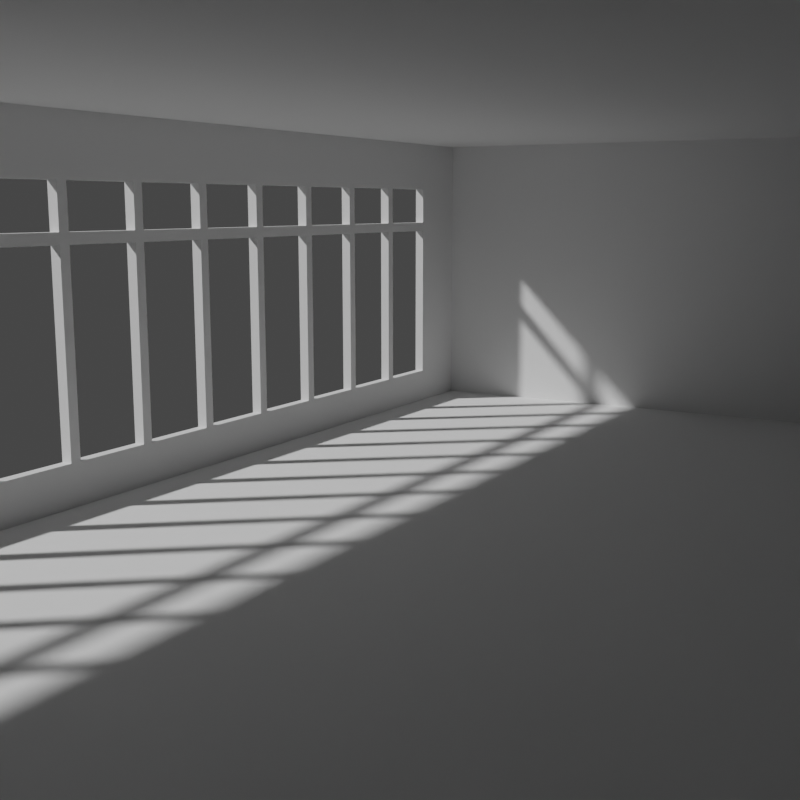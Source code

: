# Source: Office.blend  (saved by Blender 3.1.7; exported with 4.5.12 LTS)
import bpy
from mathutils import Matrix  # noqa: F401  (used for matrix-valued properties, if any)

bpy.ops.wm.read_factory_settings(use_empty=True)
scene = bpy.context.scene
scene.name = 'Scene'

# ---- collections
col_collection = bpy.data.collections.new('Collection'); scene.collection.children.link(col_collection)

# ---- world
world_world = bpy.data.worlds.new('World'); scene.world = world_world
world_world.use_nodes = True; world_world.node_tree.nodes.clear()
_N = world_world.node_tree.nodes; _L = world_world.node_tree.links
n0 = _N.new('ShaderNodeOutputWorld'); n0.name = 'World Output'; n0.location = (300, 300)
n1 = _N.new('ShaderNodeBackground'); n1.name = 'Background'; n1.location = (10, 300)
n1.inputs[0].default_value = (0.05088, 0.05088, 0.05088, 1.0)
_L.new(n1.outputs[0], n0.inputs[0])
n0.is_active_output = True
world_world.color = (0.05088, 0.05088, 0.05088)
world_world.use_sun_shadow = False
world_world.sun_shadow_jitter_overblur = 0.0

# ---- cameras
cam_camera = bpy.data.cameras.new('Camera')
cam_camera.clip_end = 100.0
cam_camera.lens = 49.45
cam_camera.ortho_scale = 7.314
cam_camera.lens_unit = 'FOV'

# ---- meshes
me_plane = bpy.data.meshes.new('Plane')
me_plane.from_pydata([(-20.0, -14.0, 0.0), (20.0, -14.0, 0.0), (-20.0, 14.0, 0.0), (20.0, 14.0, 0.0), (-20.0, -14.0, 10.0), (20.0, -14.0, 10.0), (-20.0, 14.0, 10.0), (20.0, 14.0, 10.0), (-20.0, 7.0, 0.0), (20.0, 7.0, 0.0), (-20.0, 7.0, 10.0), (20.0, 7.0, 10.0), (20.0, 14.0, 1.25), (20.0, 14.0, 6.75), (20.0, 14.0, 8.25), (20.0, -14.0, 8.25), (20.0, -14.0, 6.75), (20.0, -14.0, 1.25), (-20.0, -14.0, 1.25), (-20.0, -14.0, 6.75), (-20.0, -14.0, 8.25), (-20.0, 14.0, 8.25), (-20.0, 14.0, 6.75), (-20.0, 14.0, 1.25), (-20.0, 7.0, 1.25), (-20.0, 7.0, 6.75), (-20.0, 7.0, 8.25), (20.0, 7.0, 1.25), (20.0, 7.0, 6.75), (20.0, 7.0, 8.25), (-17.5, -14.0, 0.0), (-15.0, -14.0, 0.0), (-12.5, -14.0, 0.0), (-10.0, -14.0, 0.0), (-7.5, -14.0, 0.0), (-5.0, -14.0, 0.0), (-2.5, -14.0, 0.0), (0.0, -14.0, 0.0), (2.5, -14.0, 0.0), (5.0, -14.0, 0.0), (7.5, -14.0, 0.0), (10.0, -14.0, 0.0), (12.5, -14.0, 0.0), (15.0, -14.0, 0.0), (17.5, -14.0, 0.0), (17.5, 14.0, 0.0), (15.0, 14.0, 0.0), (12.5, 14.0, 0.0), (10.0, 14.0, 0.0), (7.5, 14.0, 0.0), (5.0, 14.0, 0.0), (2.5, 14.0, 0.0), (0.0, 14.0, 0.0), (-2.5, 14.0, 0.0), (-5.0, 14.0, 0.0), (-7.5, 14.0, 0.0), (-10.0, 14.0, 0.0), (-12.5, 14.0, 0.0), (-15.0, 14.0, 0.0), (-17.5, 14.0, 0.0), (-17.5, -14.0, 10.0), (-15.0, -14.0, 10.0), (-12.5, -14.0, 10.0), (-10.0, -14.0, 10.0), (-7.5, -14.0, 10.0), (-5.0, -14.0, 10.0), (-2.5, -14.0, 10.0), (0.0, -14.0, 10.0), (2.5, -14.0, 10.0), (5.0, -14.0, 10.0), (7.5, -14.0, 10.0), (10.0, -14.0, 10.0), (12.5, -14.0, 10.0), (15.0, -14.0, 10.0), (17.5, -14.0, 10.0), (17.5, 14.0, 10.0), (15.0, 14.0, 10.0), (12.5, 14.0, 10.0), (10.0, 14.0, 10.0), (7.5, 14.0, 10.0), (5.0, 14.0, 10.0), (2.5, 14.0, 10.0), (0.0, 14.0, 10.0), (-2.5, 14.0, 10.0), (-5.0, 14.0, 10.0), (-7.5, 14.0, 10.0), (-10.0, 14.0, 10.0), (-12.5, 14.0, 10.0), (-15.0, 14.0, 10.0), (-17.5, 14.0, 10.0), (17.5, 7.0, 10.0), (15.0, 7.0, 10.0), (12.5, 7.0, 10.0), (10.0, 7.0, 10.0), (7.5, 7.0, 10.0), (5.0, 7.0, 10.0), (2.5, 7.0, 10.0), (0.0, 7.0, 10.0), (-2.5, 7.0, 10.0), (-5.0, 7.0, 10.0), (-7.5, 7.0, 10.0), (-10.0, 7.0, 10.0), (-12.5, 7.0, 10.0), (-15.0, 7.0, 10.0), (-17.5, 7.0, 10.0), (-17.5, 7.0, 0.0), (-15.0, 7.0, 0.0), (-12.5, 7.0, 0.0), (-10.0, 7.0, 0.0), (-7.5, 7.0, 0.0), (-5.0, 7.0, 0.0), (-2.5, 7.0, 0.0), (0.0, 7.0, 0.0), (2.5, 7.0, 0.0), (5.0, 7.0, 0.0), (7.5, 7.0, 0.0), (10.0, 7.0, 0.0), (12.5, 7.0, 0.0), (15.0, 7.0, 0.0), (17.5, 7.0, 0.0), (17.5, -14.0, 1.25), (15.0, -14.0, 1.25), (12.5, -14.0, 1.25), (10.0, -14.0, 1.25), (7.5, -14.0, 1.25), (5.0, -14.0, 1.25), (2.5, -14.0, 1.25), (0.0, -14.0, 1.25), (-2.5, -14.0, 1.25), (-5.0, -14.0, 1.25), (-7.5, -14.0, 1.25), (-10.0, -14.0, 1.25), (-12.5, -14.0, 1.25), (-15.0, -14.0, 1.25), (-17.5, -14.0, 1.25), (17.5, -14.0, 6.75), (15.0, -14.0, 6.75), (12.5, -14.0, 6.75), (10.0, -14.0, 6.75), (7.5, -14.0, 6.75), (5.0, -14.0, 6.75), (2.5, -14.0, 6.75), (0.0, -14.0, 6.75), (-2.5, -14.0, 6.75), (-5.0, -14.0, 6.75), (-7.5, -14.0, 6.75), (-10.0, -14.0, 6.75), (-12.5, -14.0, 6.75), (-15.0, -14.0, 6.75), (-17.5, -14.0, 6.75), (17.5, -14.0, 8.25), (15.0, -14.0, 8.25), (12.5, -14.0, 8.25), (10.0, -14.0, 8.25), (7.5, -14.0, 8.25), (5.0, -14.0, 8.25), (2.5, -14.0, 8.25), (0.0, -14.0, 8.25), (-2.5, -14.0, 8.25), (-5.0, -14.0, 8.25), (-7.5, -14.0, 8.25), (-10.0, -14.0, 8.25), (-12.5, -14.0, 8.25), (-15.0, -14.0, 8.25), (-17.5, -14.0, 8.25), (-17.5, 14.0, 1.25), (-15.0, 14.0, 1.25), (-12.5, 14.0, 1.25), (-10.0, 14.0, 1.25), (-7.5, 14.0, 1.25), (-5.0, 14.0, 1.25), (-2.5, 14.0, 1.25), (0.0, 14.0, 1.25), (2.5, 14.0, 1.25), (5.0, 14.0, 1.25), (7.5, 14.0, 1.25), (10.0, 14.0, 1.25), (12.5, 14.0, 1.25), (15.0, 14.0, 1.25), (17.5, 14.0, 1.25), (-17.5, 14.0, 6.75), (-15.0, 14.0, 6.75), (-12.5, 14.0, 6.75), (-10.0, 14.0, 6.75), (-7.5, 14.0, 6.75), (-5.0, 14.0, 6.75), (-2.5, 14.0, 6.75), (0.0, 14.0, 6.75), (2.5, 14.0, 6.75), (5.0, 14.0, 6.75), (7.5, 14.0, 6.75), (10.0, 14.0, 6.75), (12.5, 14.0, 6.75), (15.0, 14.0, 6.75), (17.5, 14.0, 6.75), (-17.5, 14.0, 8.25), (-15.0, 14.0, 8.25), (-12.5, 14.0, 8.25), (-10.0, 14.0, 8.25), (-7.5, 14.0, 8.25), (-5.0, 14.0, 8.25), (-2.5, 14.0, 8.25), (0.0, 14.0, 8.25), (2.5, 14.0, 8.25), (5.0, 14.0, 8.25), (7.5, 14.0, 8.25), (10.0, 14.0, 8.25), (12.5, 14.0, 8.25), (15.0, 14.0, 8.25), (17.5, 14.0, 8.25), (-17.35, -14.0, 1.4), (-15.15, -14.0, 1.4), (-15.15, -14.0, 6.6), (-17.35, -14.0, 6.6), (-14.85, -14.0, 1.4), (-12.65, -14.0, 1.4), (-12.65, -14.0, 6.6), (-14.85, -14.0, 6.6), (-12.35, -14.0, 1.4), (-10.15, -14.0, 1.4), (-10.15, -14.0, 6.6), (-12.35, -14.0, 6.6), (-9.85, -14.0, 1.4), (-7.65, -14.0, 1.4), (-7.65, -14.0, 6.6), (-9.85, -14.0, 6.6), (-7.35, -14.0, 1.4), (-5.15, -14.0, 1.4), (-5.15, -14.0, 6.6), (-7.35, -14.0, 6.6), (-4.85, -14.0, 1.4), (-2.65, -14.0, 1.4), (-2.65, -14.0, 6.6), (-4.85, -14.0, 6.6), (-2.35, -14.0, 1.4), (-0.15, -14.0, 1.4), (-0.15, -14.0, 6.6), (-2.35, -14.0, 6.6), (0.15, -14.0, 1.4), (2.35, -14.0, 1.4), (2.35, -14.0, 6.6), (0.15, -14.0, 6.6), (2.65, -14.0, 1.4), (4.85, -14.0, 1.4), (4.85, -14.0, 6.6), (2.65, -14.0, 6.6), (5.15, -14.0, 1.4), (7.35, -14.0, 1.4), (7.35, -14.0, 6.6), (5.15, -14.0, 6.6), (7.65, -14.0, 1.4), (9.85, -14.0, 1.4), (9.85, -14.0, 6.6), (7.65, -14.0, 6.6), (10.15, -14.0, 1.4), (12.35, -14.0, 1.4), (12.35, -14.0, 6.6), (10.15, -14.0, 6.6), (12.65, -14.0, 1.4), (14.85, -14.0, 1.4), (14.85, -14.0, 6.6), (12.65, -14.0, 6.6), (15.15, -14.0, 1.4), (17.35, -14.0, 1.4), (17.35, -14.0, 6.6), (15.15, -14.0, 6.6), (15.15, -14.0, 6.9), (17.35, -14.0, 6.9), (17.35, -14.0, 8.1), (15.15, -14.0, 8.1), (12.65, -14.0, 6.9), (14.85, -14.0, 6.9), (14.85, -14.0, 8.1), (12.65, -14.0, 8.1), (10.15, -14.0, 6.9), (12.35, -14.0, 6.9), (12.35, -14.0, 8.1), (10.15, -14.0, 8.1), (7.65, -14.0, 6.9), (9.85, -14.0, 6.9), (9.85, -14.0, 8.1), (7.65, -14.0, 8.1), (5.15, -14.0, 6.9), (7.35, -14.0, 6.9), (7.35, -14.0, 8.1), (5.15, -14.0, 8.1), (2.65, -14.0, 6.9), (4.85, -14.0, 6.9), (4.85, -14.0, 8.1), (2.65, -14.0, 8.1), (0.15, -14.0, 6.9), (2.35, -14.0, 6.9), (2.35, -14.0, 8.1), (0.15, -14.0, 8.1), (-2.35, -14.0, 6.9), (-0.15, -14.0, 6.9), (-0.15, -14.0, 8.1), (-2.35, -14.0, 8.1), (-4.85, -14.0, 6.9), (-2.65, -14.0, 6.9), (-2.65, -14.0, 8.1), (-4.85, -14.0, 8.1), (-7.35, -14.0, 6.9), (-5.15, -14.0, 6.9), (-5.15, -14.0, 8.1), (-7.35, -14.0, 8.1), (-9.85, -14.0, 6.9), (-7.65, -14.0, 6.9), (-7.65, -14.0, 8.1), (-9.85, -14.0, 8.1), (-12.35, -14.0, 6.9), (-10.15, -14.0, 6.9), (-10.15, -14.0, 8.1), (-12.35, -14.0, 8.1), (-14.85, -14.0, 6.9), (-12.65, -14.0, 6.9), (-12.65, -14.0, 8.1), (-14.85, -14.0, 8.1), (-17.35, -14.0, 6.9), (-15.15, -14.0, 6.9), (-15.15, -14.0, 8.1), (-17.35, -14.0, 8.1), (-2.0, 7.0, 7.019), (2.0, 7.0, 7.019), (2.0, 7.0, 0.01875), (-2.0, 7.0, 0.01875), (0.0, 7.0, 0.01875)], [(112, 326)], [(119, 45, 3, 9), (90, 11, 7, 75), (29, 14, 7, 11), (26, 20, 4, 10), (195, 21, 6, 89), (150, 15, 5, 74), (21, 26, 10, 6), (15, 29, 11, 5), (74, 5, 11, 90), (44, 119, 9, 1), (1, 9, 27, 17), (17, 27, 28, 16), (16, 28, 29, 15), (2, 8, 24, 23), (23, 24, 25, 22), (22, 25, 26, 21), (44, 1, 17, 120), (120, 17, 16, 135), (135, 16, 15, 150), (59, 2, 23, 165), (165, 23, 22, 180), (180, 22, 21, 195), (8, 0, 18, 24), (24, 18, 19, 25), (25, 19, 20, 26), (9, 3, 12, 27), (27, 12, 13, 28), (28, 13, 14, 29), (13, 194, 209, 14), (194, 193, 208, 209), (193, 192, 207, 208), (192, 191, 206, 207), (191, 190, 205, 206), (190, 189, 204, 205), (189, 188, 203, 204), (188, 187, 202, 203), (187, 186, 201, 202), (186, 185, 200, 201), (185, 184, 199, 200), (184, 183, 198, 199), (183, 182, 197, 198), (182, 181, 196, 197), (181, 180, 195, 196), (12, 179, 194, 13), (179, 178, 193, 194), (178, 177, 192, 193), (177, 176, 191, 192), (176, 175, 190, 191), (175, 174, 189, 190), (174, 173, 188, 189), (173, 172, 187, 188), (172, 171, 186, 187), (171, 170, 185, 186), (170, 169, 184, 185), (169, 168, 183, 184), (168, 167, 182, 183), (167, 166, 181, 182), (166, 165, 180, 181), (3, 45, 179, 12), (45, 46, 178, 179), (46, 47, 177, 178), (47, 48, 176, 177), (48, 49, 175, 176), (49, 50, 174, 175), (50, 51, 173, 174), (51, 52, 172, 173), (52, 53, 171, 172), (53, 54, 170, 171), (54, 55, 169, 170), (55, 56, 168, 169), (56, 57, 167, 168), (57, 58, 166, 167), (58, 59, 165, 166), (19, 149, 164, 20), (18, 134, 149, 19), (0, 30, 134, 18), (30, 31, 133, 134), (31, 32, 132, 133), (32, 33, 131, 132), (33, 34, 130, 131), (34, 35, 129, 130), (35, 36, 128, 129), (36, 37, 127, 128), (37, 38, 126, 127), (38, 39, 125, 126), (39, 40, 124, 125), (40, 41, 123, 124), (41, 42, 122, 123), (42, 43, 121, 122), (43, 44, 120, 121), (0, 8, 105, 30), (30, 105, 106, 31), (31, 106, 107, 32), (32, 107, 108, 33), (33, 108, 109, 34), (34, 109, 110, 35), (35, 110, 111, 36), (36, 111, 112, 37), (37, 112, 113, 38), (38, 113, 114, 39), (39, 114, 115, 40), (40, 115, 116, 41), (41, 116, 117, 42), (42, 117, 118, 43), (43, 118, 119, 44), (4, 60, 104, 10), (60, 61, 103, 104), (61, 62, 102, 103), (62, 63, 101, 102), (63, 64, 100, 101), (64, 65, 99, 100), (65, 66, 98, 99), (66, 67, 97, 98), (67, 68, 96, 97), (68, 69, 95, 96), (69, 70, 94, 95), (70, 71, 93, 94), (71, 72, 92, 93), (72, 73, 91, 92), (73, 74, 90, 91), (20, 164, 60, 4), (164, 163, 61, 60), (163, 162, 62, 61), (162, 161, 63, 62), (161, 160, 64, 63), (160, 159, 65, 64), (159, 158, 66, 65), (158, 157, 67, 66), (157, 156, 68, 67), (156, 155, 69, 68), (155, 154, 70, 69), (154, 153, 71, 70), (153, 152, 72, 71), (152, 151, 73, 72), (151, 150, 74, 73), (14, 209, 75, 7), (209, 208, 76, 75), (208, 207, 77, 76), (207, 206, 78, 77), (206, 205, 79, 78), (205, 204, 80, 79), (204, 203, 81, 80), (203, 202, 82, 81), (202, 201, 83, 82), (201, 200, 84, 83), (200, 199, 85, 84), (199, 198, 86, 85), (198, 197, 87, 86), (197, 196, 88, 87), (196, 195, 89, 88), (10, 104, 89, 6), (104, 103, 88, 89), (103, 102, 87, 88), (102, 101, 86, 87), (101, 100, 85, 86), (100, 99, 84, 85), (99, 98, 83, 84), (98, 97, 82, 83), (97, 96, 81, 82), (96, 95, 80, 81), (95, 94, 79, 80), (94, 93, 78, 79), (93, 92, 77, 78), (92, 91, 76, 77), (91, 90, 75, 76), (8, 2, 59, 105), (105, 59, 58, 106), (106, 58, 57, 107), (107, 57, 56, 108), (108, 56, 55, 109), (109, 55, 54, 110), (110, 54, 53, 111), (111, 53, 52, 112), (112, 52, 51, 113), (113, 51, 50, 114), (114, 50, 49, 115), (115, 49, 48, 116), (116, 48, 47, 117), (117, 47, 46, 118), (118, 46, 45, 119), (134, 133, 211, 210), (133, 148, 212, 211), (148, 149, 213, 212), (149, 134, 210, 213), (133, 132, 215, 214), (132, 147, 216, 215), (147, 148, 217, 216), (148, 133, 214, 217), (132, 131, 219, 218), (131, 146, 220, 219), (146, 147, 221, 220), (147, 132, 218, 221), (131, 130, 223, 222), (130, 145, 224, 223), (145, 146, 225, 224), (146, 131, 222, 225), (130, 129, 227, 226), (129, 144, 228, 227), (144, 145, 229, 228), (145, 130, 226, 229), (129, 128, 231, 230), (128, 143, 232, 231), (143, 144, 233, 232), (144, 129, 230, 233), (128, 127, 235, 234), (127, 142, 236, 235), (142, 143, 237, 236), (143, 128, 234, 237), (127, 126, 239, 238), (126, 141, 240, 239), (141, 142, 241, 240), (142, 127, 238, 241), (126, 125, 243, 242), (125, 140, 244, 243), (140, 141, 245, 244), (141, 126, 242, 245), (125, 124, 247, 246), (124, 139, 248, 247), (139, 140, 249, 248), (140, 125, 246, 249), (124, 123, 251, 250), (123, 138, 252, 251), (138, 139, 253, 252), (139, 124, 250, 253), (123, 122, 255, 254), (122, 137, 256, 255), (137, 138, 257, 256), (138, 123, 254, 257), (122, 121, 259, 258), (121, 136, 260, 259), (136, 137, 261, 260), (137, 122, 258, 261), (121, 120, 263, 262), (120, 135, 264, 263), (135, 136, 265, 264), (136, 121, 262, 265), (136, 135, 267, 266), (135, 150, 268, 267), (150, 151, 269, 268), (151, 136, 266, 269), (137, 136, 271, 270), (136, 151, 272, 271), (151, 152, 273, 272), (152, 137, 270, 273), (138, 137, 275, 274), (137, 152, 276, 275), (152, 153, 277, 276), (153, 138, 274, 277), (139, 138, 279, 278), (138, 153, 280, 279), (153, 154, 281, 280), (154, 139, 278, 281), (140, 139, 283, 282), (139, 154, 284, 283), (154, 155, 285, 284), (155, 140, 282, 285), (141, 140, 287, 286), (140, 155, 288, 287), (155, 156, 289, 288), (156, 141, 286, 289), (142, 141, 291, 290), (141, 156, 292, 291), (156, 157, 293, 292), (157, 142, 290, 293), (143, 142, 295, 294), (142, 157, 296, 295), (157, 158, 297, 296), (158, 143, 294, 297), (144, 143, 299, 298), (143, 158, 300, 299), (158, 159, 301, 300), (159, 144, 298, 301), (145, 144, 303, 302), (144, 159, 304, 303), (159, 160, 305, 304), (160, 145, 302, 305), (146, 145, 307, 306), (145, 160, 308, 307), (160, 161, 309, 308), (161, 146, 306, 309), (147, 146, 311, 310), (146, 161, 312, 311), (161, 162, 313, 312), (162, 147, 310, 313), (148, 147, 315, 314), (147, 162, 316, 315), (162, 163, 317, 316), (163, 148, 314, 317), (149, 148, 319, 318), (148, 163, 320, 319), (163, 164, 321, 320), (164, 149, 318, 321), (97, 98, 99, 100, 101, 102, 103, 104, 10, 26, 25, 24, 8, 325, 322, 323, 324, 9, 27, 28, 29, 11, 90, 91, 92, 93, 94, 95, 96)])
_uv = me_plane.uv_layers.new(name='UVMap')
_uv.uv.foreach_set('vector', [0.9375, 0.75, 0.9375, 1.0, 1.0, 1.0, 1.0, 0.75, 0.9375, 0.75, 1.0, 0.75, 1.0, 1.0, 0.9375, 1.0, 1.0, 0.75, 1.0, 1.0, 1.0, 1.0, 1.0, 0.75, 0.0, 0.75, 0.0, 0.0, 0.0, 0.0, 0.0, 0.75, 0.0625, 1.0, 0.0, 1.0, 0.0, 1.0, 0.0625, 1.0, 0.9375, 0.0, 1.0, 0.0, 1.0, 0.0, 0.9375, 0.0, 0.0, 1.0, 0.0, 0.75, 0.0, 0.75, 0.0, 1.0, 1.0, 0.0, 1.0, 0.75, 1.0, 0.75, 1.0, 0.0, 0.9375, 0.0, 1.0, 0.0, 1.0, 0.75, 0.9375, 0.75, 0.9375, 0.0, 0.9375, 0.75, 1.0, 0.75, 1.0, 0.0, 1.0, 0.0, 1.0, 0.75, 1.0, 0.75, 1.0, 0.0, 1.0, 0.0, 1.0, 0.75, 1.0, 0.75, 1.0, 0.0, 1.0, 0.0, 1.0, 0.75, 1.0, 0.75, 1.0, 0.0, 0.0, 1.0, 0.0, 0.75, 0.0, 0.75, 0.0, 1.0, 0.0, 1.0, 0.0, 0.75, 0.0, 0.75, 0.0, 1.0, 0.0, 1.0, 0.0, 0.75, 0.0, 0.75, 0.0, 1.0, 0.9375, 0.0, 1.0, 0.0, 1.0, 0.0, 0.9375, 0.0, 0.9375, 0.0, 1.0, 0.0, 1.0, 0.0, 0.9375, 0.0, 0.9375, 0.0, 1.0, 0.0, 1.0, 0.0, 0.9375, 0.0, 0.0625, 1.0, 0.0, 1.0, 0.0, 1.0, 0.0625, 1.0, 0.0625, 1.0, 0.0, 1.0, 0.0, 1.0, 0.0625, 1.0, 0.0625, 1.0, 0.0, 1.0, 0.0, 1.0, 0.0625, 1.0, 0.0, 0.75, 0.0, 0.0, 0.0, 0.0, 0.0, 0.75, 0.0, 0.75, 0.0, 0.0, 0.0, 0.0, 0.0, 0.75, 0.0, 0.75, 0.0, 0.0, 0.0, 0.0, 0.0, 0.75, 1.0, 0.75, 1.0, 1.0, 1.0, 1.0, 1.0, 0.75, 1.0, 0.75, 1.0, 1.0, 1.0, 1.0, 1.0, 0.75, 1.0, 0.75, 1.0, 1.0, 1.0, 1.0, 1.0, 0.75, 1.0, 1.0, 0.9375, 1.0, 0.9375, 1.0, 1.0, 1.0, 0.9375, 1.0, 0.875, 1.0, 0.875, 1.0, 0.9375, 1.0, 0.875, 1.0, 0.8125, 1.0, 0.8125, 1.0, 0.875, 1.0, 0.8125, 1.0, 0.75, 1.0, 0.75, 1.0, 0.8125, 1.0, 0.75, 1.0, 0.6875, 1.0, 0.6875, 1.0, 0.75, 1.0, 0.6875, 1.0, 0.625, 1.0, 0.625, 1.0, 0.6875, 1.0, 0.625, 1.0, 0.5625, 1.0, 0.5625, 1.0, 0.625, 1.0, 0.5625, 1.0, 0.5, 1.0, 0.5, 1.0, 0.5625, 1.0, 0.5, 1.0, 0.4375, 1.0, 0.4375, 1.0, 0.5, 1.0, 0.4375, 1.0, 0.375, 1.0, 0.375, 1.0, 0.4375, 1.0, 0.375, 1.0, 0.3125, 1.0, 0.3125, 1.0, 0.375, 1.0, 0.3125, 1.0, 0.25, 1.0, 0.25, 1.0, 0.3125, 1.0, 0.25, 1.0, 0.1875, 1.0, 0.1875, 1.0, 0.25, 1.0, 0.1875, 1.0, 0.125, 1.0, 0.125, 1.0, 0.1875, 1.0, 0.125, 1.0, 0.0625, 1.0, 0.0625, 1.0, 0.125, 1.0, 1.0, 1.0, 0.9375, 1.0, 0.9375, 1.0, 1.0, 1.0, 0.9375, 1.0, 0.875, 1.0, 0.875, 1.0, 0.9375, 1.0, 0.875, 1.0, 0.8125, 1.0, 0.8125, 1.0, 0.875, 1.0, 0.8125, 1.0, 0.75, 1.0, 0.75, 1.0, 0.8125, 1.0, 0.75, 1.0, 0.6875, 1.0, 0.6875, 1.0, 0.75, 1.0, 0.6875, 1.0, 0.625, 1.0, 0.625, 1.0, 0.6875, 1.0, 0.625, 1.0, 0.5625, 1.0, 0.5625, 1.0, 0.625, 1.0, 0.5625, 1.0, 0.5, 1.0, 0.5, 1.0, 0.5625, 1.0, 0.5, 1.0, 0.4375, 1.0, 0.4375, 1.0, 0.5, 1.0, 0.4375, 1.0, 0.375, 1.0, 0.375, 1.0, 0.4375, 1.0, 0.375, 1.0, 0.3125, 1.0, 0.3125, 1.0, 0.375, 1.0, 0.3125, 1.0, 0.25, 1.0, 0.25, 1.0, 0.3125, 1.0, 0.25, 1.0, 0.1875, 1.0, 0.1875, 1.0, 0.25, 1.0, 0.1875, 1.0, 0.125, 1.0, 0.125, 1.0, 0.1875, 1.0, 0.125, 1.0, 0.0625, 1.0, 0.0625, 1.0, 0.125, 1.0, 1.0, 1.0, 0.9375, 1.0, 0.9375, 1.0, 1.0, 1.0, 0.9375, 1.0, 0.875, 1.0, 0.875, 1.0, 0.9375, 1.0, 0.875, 1.0, 0.8125, 1.0, 0.8125, 1.0, 0.875, 1.0, 0.8125, 1.0, 0.75, 1.0, 0.75, 1.0, 0.8125, 1.0, 0.75, 1.0, 0.6875, 1.0, 0.6875, 1.0, 0.75, 1.0, 0.6875, 1.0, 0.625, 1.0, 0.625, 1.0, 0.6875, 1.0, 0.625, 1.0, 0.5625, 1.0, 0.5625, 1.0, 0.625, 1.0, 0.5625, 1.0, 0.5, 1.0, 0.5, 1.0, 0.5625, 1.0, 0.5, 1.0, 0.4375, 1.0, 0.4375, 1.0, 0.5, 1.0, 0.4375, 1.0, 0.375, 1.0, 0.375, 1.0, 0.4375, 1.0, 0.375, 1.0, 0.3125, 1.0, 0.3125, 1.0, 0.375, 1.0, 0.3125, 1.0, 0.25, 1.0, 0.25, 1.0, 0.3125, 1.0, 0.25, 1.0, 0.1875, 1.0, 0.1875, 1.0, 0.25, 1.0, 0.1875, 1.0, 0.125, 1.0, 0.125, 1.0, 0.1875, 1.0, 0.125, 1.0, 0.0625, 1.0, 0.0625, 1.0, 0.125, 1.0, 0.0, 0.0, 0.0625, 0.0, 0.0625, 0.0, 0.0, 0.0, 0.0, 0.0, 0.0625, 0.0, 0.0625, 0.0, 0.0, 0.0, 0.0, 0.0, 0.0625, 0.0, 0.0625, 0.0, 0.0, 0.0, 0.0625, 0.0, 0.125, 0.0, 0.125, 0.0, 0.0625, 0.0, 0.125, 0.0, 0.1875, 0.0, 0.1875, 0.0, 0.125, 0.0, 0.1875, 0.0, 0.25, 0.0, 0.25, 0.0, 0.1875, 0.0, 0.25, 0.0, 0.3125, 0.0, 0.3125, 0.0, 0.25, 0.0, 0.3125, 0.0, 0.375, 0.0, 0.375, 0.0, 0.3125, 0.0, 0.375, 0.0, 0.4375, 0.0, 0.4375, 0.0, 0.375, 0.0, 0.4375, 0.0, 0.5, 0.0, 0.5, 0.0, 0.4375, 0.0, 0.5, 0.0, 0.5625, 0.0, 0.5625, 0.0, 0.5, 0.0, 0.5625, 0.0, 0.625, 0.0, 0.625, 0.0, 0.5625, 0.0, 0.625, 0.0, 0.6875, 0.0, 0.6875, 0.0, 0.625, 0.0, 0.6875, 0.0, 0.75, 0.0, 0.75, 0.0, 0.6875, 0.0, 0.75, 0.0, 0.8125, 0.0, 0.8125, 0.0, 0.75, 0.0, 0.8125, 0.0, 0.875, 0.0, 0.875, 0.0, 0.8125, 0.0, 0.875, 0.0, 0.9375, 0.0, 0.9375, 0.0, 0.875, 0.0, 0.0, 0.0, 0.0, 0.75, 0.0625, 0.75, 0.0625, 0.0, 0.0625, 0.0, 0.0625, 0.75, 0.125, 0.75, 0.125, 0.0, 0.125, 0.0, 0.125, 0.75, 0.1875, 0.75, 0.1875, 0.0, 0.1875, 0.0, 0.1875, 0.75, 0.25, 0.75, 0.25, 0.0, 0.25, 0.0, 0.25, 0.75, 0.3125, 0.75, 0.3125, 0.0, 0.3125, 0.0, 0.3125, 0.75, 0.375, 0.75, 0.375, 0.0, 0.375, 0.0, 0.375, 0.75, 0.4375, 0.75, 0.4375, 0.0, 0.4375, 0.0, 0.4375, 0.75, 0.5, 0.75, 0.5, 0.0, 0.5, 0.0, 0.5, 0.75, 0.5625, 0.75, 0.5625, 0.0, 0.5625, 0.0, 0.5625, 0.75, 0.625, 0.75, 0.625, 0.0, 0.625, 0.0, 0.625, 0.75, 0.6875, 0.75, 0.6875, 0.0, 0.6875, 0.0, 0.6875, 0.75, 0.75, 0.75, 0.75, 0.0, 0.75, 0.0, 0.75, 0.75, 0.8125, 0.75, 0.8125, 0.0, 0.8125, 0.0, 0.8125, 0.75, 0.875, 0.75, 0.875, 0.0, 0.875, 0.0, 0.875, 0.75, 0.9375, 0.75, 0.9375, 0.0, 0.0, 0.0, 0.0625, 0.0, 0.0625, 0.75, 0.0, 0.75, 0.0625, 0.0, 0.125, 0.0, 0.125, 0.75, 0.0625, 0.75, 0.125, 0.0, 0.1875, 0.0, 0.1875, 0.75, 0.125, 0.75, 0.1875, 0.0, 0.25, 0.0, 0.25, 0.75, 0.1875, 0.75, 0.25, 0.0, 0.3125, 0.0, 0.3125, 0.75, 0.25, 0.75, 0.3125, 0.0, 0.375, 0.0, 0.375, 0.75, 0.3125, 0.75, 0.375, 0.0, 0.4375, 0.0, 0.4375, 0.75, 0.375, 0.75, 0.4375, 0.0, 0.5, 0.0, 0.5, 0.75, 0.4375, 0.75, 0.5, 0.0, 0.5625, 0.0, 0.5625, 0.75, 0.5, 0.75, 0.5625, 0.0, 0.625, 0.0, 0.625, 0.75, 0.5625, 0.75, 0.625, 0.0, 0.6875, 0.0, 0.6875, 0.75, 0.625, 0.75, 0.6875, 0.0, 0.75, 0.0, 0.75, 0.75, 0.6875, 0.75, 0.75, 0.0, 0.8125, 0.0, 0.8125, 0.75, 0.75, 0.75, 0.8125, 0.0, 0.875, 0.0, 0.875, 0.75, 0.8125, 0.75, 0.875, 0.0, 0.9375, 0.0, 0.9375, 0.75, 0.875, 0.75, 0.0, 0.0, 0.0625, 0.0, 0.0625, 0.0, 0.0, 0.0, 0.0625, 0.0, 0.125, 0.0, 0.125, 0.0, 0.0625, 0.0, 0.125, 0.0, 0.1875, 0.0, 0.1875, 0.0, 0.125, 0.0, 0.1875, 0.0, 0.25, 0.0, 0.25, 0.0, 0.1875, 0.0, 0.25, 0.0, 0.3125, 0.0, 0.3125, 0.0, 0.25, 0.0, 0.3125, 0.0, 0.375, 0.0, 0.375, 0.0, 0.3125, 0.0, 0.375, 0.0, 0.4375, 0.0, 0.4375, 0.0, 0.375, 0.0, 0.4375, 0.0, 0.5, 0.0, 0.5, 0.0, 0.4375, 0.0, 0.5, 0.0, 0.5625, 0.0, 0.5625, 0.0, 0.5, 0.0, 0.5625, 0.0, 0.625, 0.0, 0.625, 0.0, 0.5625, 0.0, 0.625, 0.0, 0.6875, 0.0, 0.6875, 0.0, 0.625, 0.0, 0.6875, 0.0, 0.75, 0.0, 0.75, 0.0, 0.6875, 0.0, 0.75, 0.0, 0.8125, 0.0, 0.8125, 0.0, 0.75, 0.0, 0.8125, 0.0, 0.875, 0.0, 0.875, 0.0, 0.8125, 0.0, 0.875, 0.0, 0.9375, 0.0, 0.9375, 0.0, 0.875, 0.0, 1.0, 1.0, 0.9375, 1.0, 0.9375, 1.0, 1.0, 1.0, 0.9375, 1.0, 0.875, 1.0, 0.875, 1.0, 0.9375, 1.0, 0.875, 1.0, 0.8125, 1.0, 0.8125, 1.0, 0.875, 1.0, 0.8125, 1.0, 0.75, 1.0, 0.75, 1.0, 0.8125, 1.0, 0.75, 1.0, 0.6875, 1.0, 0.6875, 1.0, 0.75, 1.0, 0.6875, 1.0, 0.625, 1.0, 0.625, 1.0, 0.6875, 1.0, 0.625, 1.0, 0.5625, 1.0, 0.5625, 1.0, 0.625, 1.0, 0.5625, 1.0, 0.5, 1.0, 0.5, 1.0, 0.5625, 1.0, 0.5, 1.0, 0.4375, 1.0, 0.4375, 1.0, 0.5, 1.0, 0.4375, 1.0, 0.375, 1.0, 0.375, 1.0, 0.4375, 1.0, 0.375, 1.0, 0.3125, 1.0, 0.3125, 1.0, 0.375, 1.0, 0.3125, 1.0, 0.25, 1.0, 0.25, 1.0, 0.3125, 1.0, 0.25, 1.0, 0.1875, 1.0, 0.1875, 1.0, 0.25, 1.0, 0.1875, 1.0, 0.125, 1.0, 0.125, 1.0, 0.1875, 1.0, 0.125, 1.0, 0.0625, 1.0, 0.0625, 1.0, 0.125, 1.0, 0.0, 0.75, 0.0625, 0.75, 0.0625, 1.0, 0.0, 1.0, 0.0625, 0.75, 0.125, 0.75, 0.125, 1.0, 0.0625, 1.0, 0.125, 0.75, 0.1875, 0.75, 0.1875, 1.0, 0.125, 1.0, 0.1875, 0.75, 0.25, 0.75, 0.25, 1.0, 0.1875, 1.0, 0.25, 0.75, 0.3125, 0.75, 0.3125, 1.0, 0.25, 1.0, 0.3125, 0.75, 0.375, 0.75, 0.375, 1.0, 0.3125, 1.0, 0.375, 0.75, 0.4375, 0.75, 0.4375, 1.0, 0.375, 1.0, 0.4375, 0.75, 0.5, 0.75, 0.5, 1.0, 0.4375, 1.0, 0.5, 0.75, 0.5625, 0.75, 0.5625, 1.0, 0.5, 1.0, 0.5625, 0.75, 0.625, 0.75, 0.625, 1.0, 0.5625, 1.0, 0.625, 0.75, 0.6875, 0.75, 0.6875, 1.0, 0.625, 1.0, 0.6875, 0.75, 0.75, 0.75, 0.75, 1.0, 0.6875, 1.0, 0.75, 0.75, 0.8125, 0.75, 0.8125, 1.0, 0.75, 1.0, 0.8125, 0.75, 0.875, 0.75, 0.875, 1.0, 0.8125, 1.0, 0.875, 0.75, 0.9375, 0.75, 0.9375, 1.0, 0.875, 1.0, 0.0, 0.75, 0.0, 1.0, 0.0625, 1.0, 0.0625, 0.75, 0.0625, 0.75, 0.0625, 1.0, 0.125, 1.0, 0.125, 0.75, 0.125, 0.75, 0.125, 1.0, 0.1875, 1.0, 0.1875, 0.75, 0.1875, 0.75, 0.1875, 1.0, 0.25, 1.0, 0.25, 0.75, 0.25, 0.75, 0.25, 1.0, 0.3125, 1.0, 0.3125, 0.75, 0.3125, 0.75, 0.3125, 1.0, 0.375, 1.0, 0.375, 0.75, 0.375, 0.75, 0.375, 1.0, 0.4375, 1.0, 0.4375, 0.75, 0.4375, 0.75, 0.4375, 1.0, 0.5, 1.0, 0.5, 0.75, 0.5, 0.75, 0.5, 1.0, 0.5625, 1.0, 0.5625, 0.75, 0.5625, 0.75, 0.5625, 1.0, 0.625, 1.0, 0.625, 0.75, 0.625, 0.75, 0.625, 1.0, 0.6875, 1.0, 0.6875, 0.75, 0.6875, 0.75, 0.6875, 1.0, 0.75, 1.0, 0.75, 0.75, 0.75, 0.75, 0.75, 1.0, 0.8125, 1.0, 0.8125, 0.75, 0.8125, 0.75, 0.8125, 1.0, 0.875, 1.0, 0.875, 0.75, 0.875, 0.75, 0.875, 1.0, 0.9375, 1.0, 0.9375, 0.75, 0.0625, 0.0, 0.125, 0.0, 0.1187, 0.0, 0.0654, 0.0, 0.125, 0.0, 0.0, 0.0, 0.006309, 0.0, 0.1187, 0.0, 0.0, 0.0, 0.0625, 0.0, 0.0596, 0.0, 0.006309, 0.0, 0.0625, 0.0, 0.0625, 0.0, 0.0654, 0.0, 0.0596, 0.0, 0.125, 0.0, 0.1875, 0.0, 0.1791, 0.0, 0.1249, 0.0, 0.1875, 0.0, 0.0, 0.0, 0.004688, 0.0, 0.1791, 0.0, 0.0, 0.0, 0.0, 0.0, 0.003834, 0.0, 0.004688, 0.0, 0.0, 0.0, 0.125, 0.0, 0.1249, 0.0, 0.003834, 0.0, 0.1875, 0.0, 0.25, 0.0, 0.2399, 0.0, 0.1857, 0.0, 0.25, 0.0, 0.0, 0.0, 0.006393, 0.0, 0.2399, 0.0, 0.0, 0.0, 0.0, 0.0, 0.005539, 0.0, 0.006393, 0.0, 0.0, 0.0, 0.1875, 0.0, 0.1857, 0.0, 0.005539, 0.0, 0.25, 0.0, 0.3125, 0.0, 0.3007, 0.0, 0.2465, 0.0, 0.3125, 0.0, 0.0, 0.0, 0.008098, 0.0, 0.3007, 0.0, 0.0, 0.0, 0.0, 0.0, 0.007243, 0.0, 0.008098, 0.0, 0.0, 0.0, 0.25, 0.0, 0.2465, 0.0, 0.007243, 0.0, 0.3125, 0.0, 0.375, 0.0, 0.3614, 0.0, 0.3073, 0.0, 0.375, 0.0, 0.0, 0.0, 0.009802, 0.0, 0.3614, 0.0, 0.0, 0.0, 0.0, 0.0, 0.008948, 0.0, 0.009802, 0.0, 0.0, 0.0, 0.3125, 0.0, 0.3073, 0.0, 0.008948, 0.0, 0.375, 0.0, 0.4375, 0.0, 0.4222, 0.0, 0.3681, 0.0, 0.4375, 0.0, 0.0, 0.0, 0.01151, 0.0, 0.4222, 0.0, 0.0, 0.0, 0.0, 0.0, 0.01065, 0.0, 0.01151, 0.0, 0.0, 0.0, 0.375, 0.0, 0.3681, 0.0, 0.01065, 0.0, 0.4375, 0.0, 0.5, 0.0, 0.483, 0.0, 0.4289, 0.0, 0.5, 0.0, 0.0, 0.0, 0.01321, 0.0, 0.483, 0.0, 0.0, 0.0, 0.0, 0.0, 0.01236, 0.0, 0.01321, 0.0, 0.0, 0.0, 0.4375, 0.0, 0.4289, 0.0, 0.01236, 0.0, 0.5, 0.0, 0.5625, 0.0, 0.5438, 0.0, 0.4897, 0.0, 0.5625, 0.0, 0.0, 0.0, 0.01492, 0.0, 0.5438, 0.0, 0.0, 0.0, 0.0, 0.0, 0.01406, 0.0, 0.01492, 0.0, 0.0, 0.0, 0.5, 0.0, 0.4897, 0.0, 0.01406, 0.0, 0.5625, 0.0, 0.625, 0.0, 0.6046, 0.0, 0.5505, 0.0, 0.625, 0.0, 0.0, 0.0, 0.01662, 0.0, 0.6046, 0.0, 0.0, 0.0, 0.0, 0.0, 0.01577, 0.0, 0.01662, 0.0, 0.0, 0.0, 0.5625, 0.0, 0.5505, 0.0, 0.01577, 0.0, 0.625, 0.0, 0.6875, 0.0, 0.6654, 0.0, 0.6113, 0.0, 0.6875, 0.0, 0.0, 0.0, 0.01832, 0.0, 0.6654, 0.0, 0.0, 0.0, 0.0, 0.0, 0.01747, 0.0, 0.01832, 0.0, 0.0, 0.0, 0.625, 0.0, 0.6113, 0.0, 0.01747, 0.0, 0.6875, 0.0, 0.75, 0.0, 0.7262, 0.0, 0.6721, 0.0, 0.75, 0.0, 0.0, 0.0, 0.02003, 0.0, 0.7262, 0.0, 0.0, 0.0, 0.0, 0.0, 0.01918, 0.0, 0.02003, 0.0, 0.0, 0.0, 0.6875, 0.0, 0.6721, 0.0, 0.01918, 0.0, 0.75, 0.0, 0.8125, 0.0, 0.787, 0.0, 0.7329, 0.0, 0.8125, 0.0, 0.0, 0.0, 0.02173, 0.0, 0.787, 0.0, 0.0, 0.0, 0.0, 0.0, 0.02088, 0.0, 0.02173, 0.0, 0.0, 0.0, 0.75, 0.0, 0.7329, 0.0, 0.02088, 0.0, 0.8125, 0.0, 0.875, 0.0, 0.8478, 0.0, 0.7937, 0.0, 0.875, 0.0, 0.0, 0.0, 0.02344, 0.0, 0.8478, 0.0, 0.0, 0.0, 0.0, 0.0, 0.02258, 0.0, 0.02344, 0.0, 0.0, 0.0, 0.8125, 0.0, 0.7937, 0.0, 0.02258, 0.0, 0.875, 0.0, 0.9375, 0.0, 0.9278, 0.0, 0.8608, 0.0, 0.9375, 0.0, 0.9375, 0.0, 0.8872, 0.0, 0.9278, 0.0, 0.9375, 0.0, 0.0, 0.0, 0.07416, 0.0, 0.8872, 0.0, 0.0, 0.0, 0.875, 0.0, 0.8608, 0.0, 0.07416, 0.0, 0.0, 0.0, 0.9375, 0.0, 0.8943, 0.0, 0.1307, 0.0, 0.9375, 0.0, 0.9375, 0.0, 0.9207, 0.0, 0.8943, 0.0, 0.9375, 0.0, 0.875, 0.0, 0.8043, 0.0, 0.9207, 0.0, 0.875, 0.0, 0.0, 0.0, 0.1307, 0.0, 0.8043, 0.0, 0.0, 0.0, 0.0, 0.0, 0.08657, 0.0, 0.08218, 0.0, 0.0, 0.0, 0.875, 0.0, 0.7847, 0.0, 0.08657, 0.0, 0.875, 0.0, 0.8125, 0.0, 0.7341, 0.0, 0.7847, 0.0, 0.8125, 0.0, 0.0, 0.0, 0.08218, 0.0, 0.7341, 0.0, 0.0, 0.0, 0.0, 0.0, 0.08032, 0.0, 0.07593, 0.0, 0.0, 0.0, 0.8125, 0.0, 0.7284, 0.0, 0.08032, 0.0, 0.8125, 0.0, 0.75, 0.0, 0.6778, 0.0, 0.7284, 0.0, 0.75, 0.0, 0.0, 0.0, 0.07593, 0.0, 0.6778, 0.0, 0.0, 0.0, 0.0, 0.0, 0.07407, 0.0, 0.06968, 0.0, 0.0, 0.0, 0.75, 0.0, 0.6722, 0.0, 0.07407, 0.0, 0.75, 0.0, 0.6875, 0.0, 0.6216, 0.0, 0.6722, 0.0, 0.6875, 0.0, 0.0, 0.0, 0.06968, 0.0, 0.6216, 0.0, 0.0, 0.0, 0.0, 0.0, 0.06782, 0.0, 0.06343, 0.0, 0.0, 0.0, 0.6875, 0.0, 0.6159, 0.0, 0.06782, 0.0, 0.6875, 0.0, 0.625, 0.0, 0.5653, 0.0, 0.6159, 0.0, 0.625, 0.0, 0.0, 0.0, 0.06343, 0.0, 0.5653, 0.0, 0.0, 0.0, 0.0, 0.0, 0.06157, 0.0, 0.05718, 0.0, 0.0, 0.0, 0.625, 0.0, 0.5597, 0.0, 0.06157, 0.0, 0.625, 0.0, 0.5625, 0.0, 0.5091, 0.0, 0.5597, 0.0, 0.5625, 0.0, 0.0, 0.0, 0.05718, 0.0, 0.5091, 0.0, 0.0, 0.0, 0.0, 0.0, 0.05532, 0.0, 0.05093, 0.0, 0.0, 0.0, 0.5625, 0.0, 0.5034, 0.0, 0.05532, 0.0, 0.5625, 0.0, 0.5, 0.0, 0.4528, 0.0, 0.5034, 0.0, 0.5, 0.0, 0.0, 0.0, 0.05093, 0.0, 0.4528, 0.0, 0.0, 0.0, 0.0, 0.0, 0.04907, 0.0, 0.04468, 0.0, 0.0, 0.0, 0.5, 0.0, 0.4472, 0.0, 0.04907, 0.0, 0.5, 0.0, 0.4375, 0.0, 0.3966, 0.0, 0.4472, 0.0, 0.4375, 0.0, 0.0, 0.0, 0.04468, 0.0, 0.3966, 0.0, 0.0, 0.0, 0.0, 0.0, 0.04282, 0.0, 0.03843, 0.0, 0.0, 0.0, 0.4375, 0.0, 0.3909, 0.0, 0.04282, 0.0, 0.4375, 0.0, 0.375, 0.0, 0.3403, 0.0, 0.3909, 0.0, 0.375, 0.0, 0.0, 0.0, 0.03843, 0.0, 0.3403, 0.0, 0.0, 0.0, 0.0, 0.0, 0.03657, 0.0, 0.03218, 0.0, 0.0, 0.0, 0.375, 0.0, 0.3347, 0.0, 0.03657, 0.0, 0.375, 0.0, 0.3125, 0.0, 0.2841, 0.0, 0.3347, 0.0, 0.3125, 0.0, 0.0, 0.0, 0.03218, 0.0, 0.2841, 0.0, 0.0, 0.0, 0.0, 0.0, 0.03032, 0.0, 0.02593, 0.0, 0.0, 0.0, 0.3125, 0.0, 0.2784, 0.0, 0.03032, 0.0, 0.3125, 0.0, 0.25, 0.0, 0.2278, 0.0, 0.2784, 0.0, 0.25, 0.0, 0.0, 0.0, 0.02593, 0.0, 0.2278, 0.0, 0.0, 0.0, 0.0, 0.0, 0.02407, 0.0, 0.01968, 0.0, 0.0, 0.0, 0.25, 0.0, 0.2222, 0.0, 0.02407, 0.0, 0.25, 0.0, 0.1875, 0.0, 0.1716, 0.0, 0.2222, 0.0, 0.1875, 0.0, 0.0, 0.0, 0.01968, 0.0, 0.1716, 0.0, 0.0, 0.0, 0.0, 0.0, 0.01782, 0.0, 0.01343, 0.0, 0.0, 0.0, 0.1875, 0.0, 0.1659, 0.0, 0.01782, 0.0, 0.1875, 0.0, 0.125, 0.0, 0.1153, 0.0, 0.1659, 0.0, 0.125, 0.0, 0.0, 0.0, 0.01343, 0.0, 0.1153, 0.0, 0.0625, 0.0, 0.0, 0.0, 0.01439, 0.0, 0.06061, 0.0, 0.0, 0.0, 0.125, 0.0, 0.1106, 0.0, 0.01439, 0.0, 0.125, 0.0, 0.0625, 0.0, 0.06439, 0.0, 0.1106, 0.0, 0.0625, 0.0, 0.0625, 0.0, 0.06061, 0.0, 0.06439, 0.0, 0.5, 0.75, 0.4375, 0.75, 0.375, 0.75, 0.3125, 0.75, 0.25, 0.75, 0.1875, 0.75, 0.125, 0.75, 0.0625, 0.75, 0.0, 0.75, 0.0, 0.75, 0.0, 0.75, 0.0, 0.75, 0.0, 0.75, 0.0, 0.75, 0.0, 0.75, 1.0, 0.75, 1.0, 0.75, 1.0, 0.75, 1.0, 0.75, 1.0, 0.75, 1.0, 0.75, 1.0, 0.75, 0.9375, 0.75, 0.875, 0.75, 0.8125, 0.75, 0.75, 0.75, 0.6875, 0.75, 0.625, 0.75, 0.5625, 0.75])
me_plane.use_remesh_fix_poles = True
me_plane.use_remesh_preserve_attributes = False
me_plane.update()
me_plane_001 = bpy.data.meshes.new('Plane.001')
me_plane_001.from_pydata([(-17.35, -14.0, 1.4), (-15.15, -14.0, 1.4), (-15.15, -14.0, 6.6), (-17.35, -14.0, 6.6), (-14.85, -14.0, 1.4), (-12.65, -14.0, 1.4), (-12.65, -14.0, 6.6), (-14.85, -14.0, 6.6), (-12.35, -14.0, 1.4), (-10.15, -14.0, 1.4), (-10.15, -14.0, 6.6), (-12.35, -14.0, 6.6), (-9.85, -14.0, 1.4), (-7.65, -14.0, 1.4), (-7.65, -14.0, 6.6), (-9.85, -14.0, 6.6), (-7.35, -14.0, 1.4), (-5.15, -14.0, 1.4), (-5.15, -14.0, 6.6), (-7.35, -14.0, 6.6), (-4.85, -14.0, 1.4), (-2.65, -14.0, 1.4), (-2.65, -14.0, 6.6), (-4.85, -14.0, 6.6), (-2.35, -14.0, 1.4), (-0.15, -14.0, 1.4), (-0.15, -14.0, 6.6), (-2.35, -14.0, 6.6), (0.15, -14.0, 1.4), (2.35, -14.0, 1.4), (2.35, -14.0, 6.6), (0.15, -14.0, 6.6), (2.65, -14.0, 1.4), (4.85, -14.0, 1.4), (4.85, -14.0, 6.6), (2.65, -14.0, 6.6), (5.15, -14.0, 1.4), (7.35, -14.0, 1.4), (7.35, -14.0, 6.6), (5.15, -14.0, 6.6), (7.65, -14.0, 1.4), (9.85, -14.0, 1.4), (9.85, -14.0, 6.6), (7.65, -14.0, 6.6), (10.15, -14.0, 1.4), (12.35, -14.0, 1.4), (12.35, -14.0, 6.6), (10.15, -14.0, 6.6), (12.65, -14.0, 1.4), (14.85, -14.0, 1.4), (14.85, -14.0, 6.6), (12.65, -14.0, 6.6), (15.15, -14.0, 1.4), (17.35, -14.0, 1.4), (17.35, -14.0, 6.6), (15.15, -14.0, 6.6), (15.15, -14.0, 6.9), (17.35, -14.0, 6.9), (17.35, -14.0, 8.1), (15.15, -14.0, 8.1), (12.65, -14.0, 6.9), (14.85, -14.0, 6.9), (14.85, -14.0, 8.1), (12.65, -14.0, 8.1), (10.15, -14.0, 6.9), (12.35, -14.0, 6.9), (12.35, -14.0, 8.1), (10.15, -14.0, 8.1), (7.65, -14.0, 6.9), (9.85, -14.0, 6.9), (9.85, -14.0, 8.1), (7.65, -14.0, 8.1), (5.15, -14.0, 6.9), (7.35, -14.0, 6.9), (7.35, -14.0, 8.1), (5.15, -14.0, 8.1), (2.65, -14.0, 6.9), (4.85, -14.0, 6.9), (4.85, -14.0, 8.1), (2.65, -14.0, 8.1), (0.15, -14.0, 6.9), (2.35, -14.0, 6.9), (2.35, -14.0, 8.1), (0.15, -14.0, 8.1), (-2.35, -14.0, 6.9), (-0.15, -14.0, 6.9), (-0.15, -14.0, 8.1), (-2.35, -14.0, 8.1), (-4.85, -14.0, 6.9), (-2.65, -14.0, 6.9), (-2.65, -14.0, 8.1), (-4.85, -14.0, 8.1), (-7.35, -14.0, 6.9), (-5.15, -14.0, 6.9), (-5.15, -14.0, 8.1), (-7.35, -14.0, 8.1), (-9.85, -14.0, 6.9), (-7.65, -14.0, 6.9), (-7.65, -14.0, 8.1), (-9.85, -14.0, 8.1), (-12.35, -14.0, 6.9), (-10.15, -14.0, 6.9), (-10.15, -14.0, 8.1), (-12.35, -14.0, 8.1), (-14.85, -14.0, 6.9), (-12.65, -14.0, 6.9), (-12.65, -14.0, 8.1), (-14.85, -14.0, 8.1), (-17.35, -14.0, 6.9), (-15.15, -14.0, 6.9), (-15.15, -14.0, 8.1), (-17.35, -14.0, 8.1)], [], [(0, 1, 2, 3), (4, 5, 6, 7), (8, 9, 10, 11), (12, 13, 14, 15), (16, 17, 18, 19), (20, 21, 22, 23), (24, 25, 26, 27), (28, 29, 30, 31), (32, 33, 34, 35), (36, 37, 38, 39), (40, 41, 42, 43), (44, 45, 46, 47), (48, 49, 50, 51), (52, 53, 54, 55), (56, 57, 58, 59), (60, 61, 62, 63), (64, 65, 66, 67), (68, 69, 70, 71), (72, 73, 74, 75), (76, 77, 78, 79), (80, 81, 82, 83), (84, 85, 86, 87), (88, 89, 90, 91), (92, 93, 94, 95), (96, 97, 98, 99), (100, 101, 102, 103), (104, 105, 106, 107), (108, 109, 110, 111)])
_uv = me_plane_001.uv_layers.new(name='UVMap')
_uv.uv.foreach_set('vector', [0.0654, 0.0, 0.1187, 0.0, 0.006309, 0.0, 0.0596, 0.0, 0.1249, 0.0, 0.1791, 0.0, 0.004688, 0.0, 0.003834, 0.0, 0.1857, 0.0, 0.2399, 0.0, 0.006393, 0.0, 0.005539, 0.0, 0.2465, 0.0, 0.3007, 0.0, 0.008098, 0.0, 0.007243, 0.0, 0.3073, 0.0, 0.3614, 0.0, 0.009802, 0.0, 0.008948, 0.0, 0.3681, 0.0, 0.4222, 0.0, 0.01151, 0.0, 0.01065, 0.0, 0.4289, 0.0, 0.483, 0.0, 0.01321, 0.0, 0.01236, 0.0, 0.4897, 0.0, 0.5438, 0.0, 0.01492, 0.0, 0.01406, 0.0, 0.5505, 0.0, 0.6046, 0.0, 0.01662, 0.0, 0.01577, 0.0, 0.6113, 0.0, 0.6654, 0.0, 0.01832, 0.0, 0.01747, 0.0, 0.6721, 0.0, 0.7262, 0.0, 0.02003, 0.0, 0.01918, 0.0, 0.7329, 0.0, 0.787, 0.0, 0.02173, 0.0, 0.02088, 0.0, 0.7937, 0.0, 0.8478, 0.0, 0.02344, 0.0, 0.02258, 0.0, 0.8608, 0.0, 0.9278, 0.0, 0.8872, 0.0, 0.07416, 0.0, 0.1307, 0.0, 0.8943, 0.0, 0.9207, 0.0, 0.8043, 0.0, 0.08218, 0.0, 0.08657, 0.0, 0.7847, 0.0, 0.7341, 0.0, 0.07593, 0.0, 0.08032, 0.0, 0.7284, 0.0, 0.6778, 0.0, 0.06968, 0.0, 0.07407, 0.0, 0.6722, 0.0, 0.6216, 0.0, 0.06343, 0.0, 0.06782, 0.0, 0.6159, 0.0, 0.5653, 0.0, 0.05718, 0.0, 0.06157, 0.0, 0.5597, 0.0, 0.5091, 0.0, 0.05093, 0.0, 0.05532, 0.0, 0.5034, 0.0, 0.4528, 0.0, 0.04468, 0.0, 0.04907, 0.0, 0.4472, 0.0, 0.3966, 0.0, 0.03843, 0.0, 0.04282, 0.0, 0.3909, 0.0, 0.3403, 0.0, 0.03218, 0.0, 0.03657, 0.0, 0.3347, 0.0, 0.2841, 0.0, 0.02593, 0.0, 0.03032, 0.0, 0.2784, 0.0, 0.2278, 0.0, 0.01968, 0.0, 0.02407, 0.0, 0.2222, 0.0, 0.1716, 0.0, 0.01343, 0.0, 0.01782, 0.0, 0.1659, 0.0, 0.1153, 0.0, 0.06061, 0.0, 0.01439, 0.0, 0.1106, 0.0, 0.06439, 0.0])
me_plane_001.use_remesh_fix_poles = True
me_plane_001.use_remesh_preserve_attributes = False
me_plane_001.update()
me_plane_002 = bpy.data.meshes.new('Plane.002')
me_plane_002.from_pydata([(-3.965, -0.0002718, -3.337), (0.03473, -0.0002718, -3.337), (-3.965, -0.0002718, 3.363), (0.03473, -0.0002718, 3.363)], [], [(0, 1, 3, 2)])
_uv = me_plane_002.uv_layers.new(name='UVMap')
_uv.uv.foreach_set('vector', [0.0, 0.0, 1.0, 0.0, 1.0, 1.0, 0.0, 1.0])
me_plane_002.use_remesh_fix_poles = True
me_plane_002.use_remesh_preserve_attributes = False
me_plane_002.update()

# ---- objects
ob_camera = bpy.data.objects.new('Camera', cam_camera)
ob_building = bpy.data.objects.new('Building', me_plane)
ob_window = bpy.data.objects.new('Window', me_plane_001)
ob_door = bpy.data.objects.new('Door', me_plane_002)

# ---- transforms, parenting, visibility, modifiers, constraints
ob_camera.location = (18.5, 6.0, 7.5)
ob_camera.rotation_euler = (1.396, 0.0, 2.094)
ob_camera.lock_rotations_4d = False
ob_camera.empty_display_type = 'ARROWS'
ob_camera.color = (0.0, 0.0, 0.0, 0.0)
ob_camera.display_type = 'WIRE'
ob_camera.lineart.crease_threshold = 0.0
ob_building.location = (0.0, 0.0, 0.0)
_m = ob_building.modifiers.new('Solidify', 'SOLIDIFY')
_m.solidify_mode = 'NON_MANIFOLD'
_m.thickness = 0.3
ob_window.location = (0.0, 0.15, 0.0)
ob_window.hide_render = True
ob_door.location = (1.965, 7.2, 3.637)
ob_door.rotation_euler = (0.0, -0.0, 0.5236)
_m = ob_door.modifiers.new('Solidify', 'SOLIDIFY')
_m.thickness = 0.15

# ---- collection membership
col_collection.objects.link(ob_camera)
col_collection.objects.link(ob_building)
col_collection.objects.link(ob_window)
col_collection.objects.link(ob_door)

# ---- scene / render settings (as saved in the file)
scene.camera = ob_camera
scene.frame_start = 1; scene.frame_end = 250; scene.frame_set(1)
scene.render.engine = 'BLENDER_EEVEE_NEXT'
scene.render.resolution_x = 1000
scene.render.resolution_y = 1000
scene.cycles.sampling_pattern = 'TABULATED_SOBOL'
scene.cycles.use_light_tree = False
scene.view_settings.view_transform = 'Filmic'
bpy.context.view_layer.update()

# ---- added for rendering (the .blend has no usable light): sun
light_auto_sun = bpy.data.lights.new('AutoSun', 'SUN')
light_auto_sun.energy = 3.0
light_auto_sun.angle = 0.0523599
ob_auto_sun = bpy.data.objects.new('AutoSun', light_auto_sun)
scene.collection.objects.link(ob_auto_sun)
ob_auto_sun.rotation_euler = (0.872665, 0.174533, 0.523599)
bpy.context.view_layer.update()
